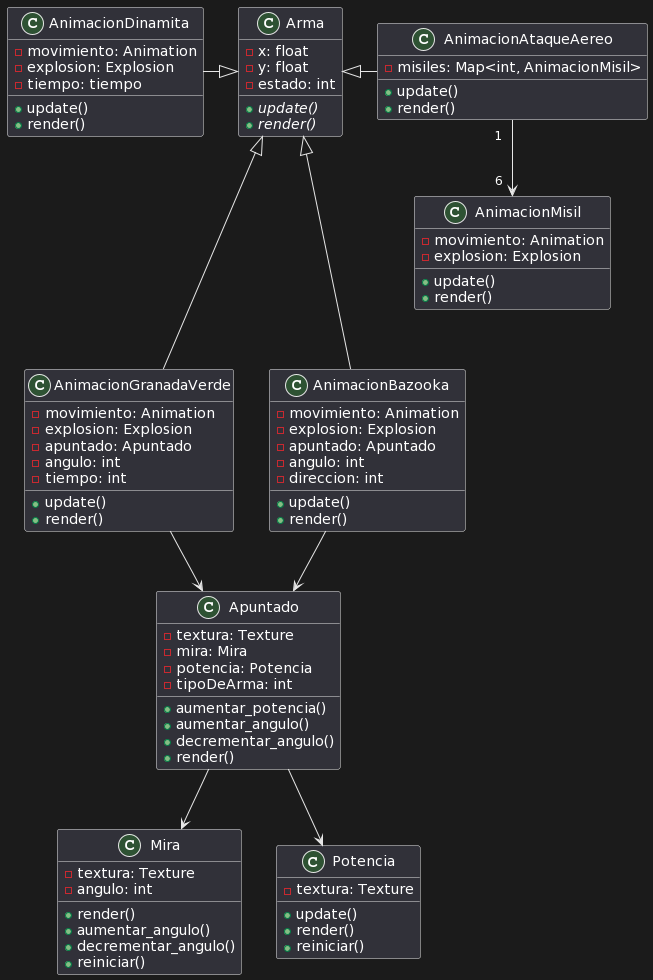

The diagram above was rendered by PlantUML. Its source (embedded in the PNG):
@startuml
class Arma {
   -x: float
   -y: float
   -estado: int
   +{abstract}update()
   +{abstract}render()
}

class AnimacionGranadaVerde {
   -movimiento: Animation
   -explosion: Explosion
   -apuntado: Apuntado
   -angulo: int
   -tiempo: int
   +update()
   +render()
}

class AnimacionDinamita {
   -movimiento: Animation
   -explosion: Explosion
   -tiempo: tiempo
   +update()
   +render()
}

class AnimacionAtaqueAereo {
   -misiles: Map<int, AnimacionMisil>
   +update()
   +render()
}

class AnimacionMisil {
    -movimiento: Animation
    -explosion: Explosion
    +update()
    +render()
}

class AnimacionBazooka {
   -movimiento: Animation
   -explosion: Explosion
   -apuntado: Apuntado
   -angulo: int
   -direccion: int
   +update()
   +render()
}

class Apuntado {
   -textura: Texture
   -mira: Mira
   -potencia: Potencia
   -tipoDeArma: int
   +aumentar_potencia()
   +aumentar_angulo()
   +decrementar_angulo()
   +render()
}

class Mira {
   -textura: Texture
   -angulo: int
   +render()
   +aumentar_angulo()
   +decrementar_angulo()
   +reiniciar()
}

class Potencia {
   -textura: Texture
   +update()
   +render()
   +reiniciar()
}

AnimacionGranadaVerde --up-|> Arma
AnimacionDinamita --right-|> Arma
AnimacionAtaqueAereo --left-|> Arma
AnimacionBazooka --up-|> Arma

AnimacionAtaqueAereo "  1  " -down-> "  6  " AnimacionMisil

AnimacionGranadaVerde -down-> Apuntado
AnimacionBazooka -down-> Apuntado

Apuntado --down> Mira
Apuntado --down> Potencia
@enduml